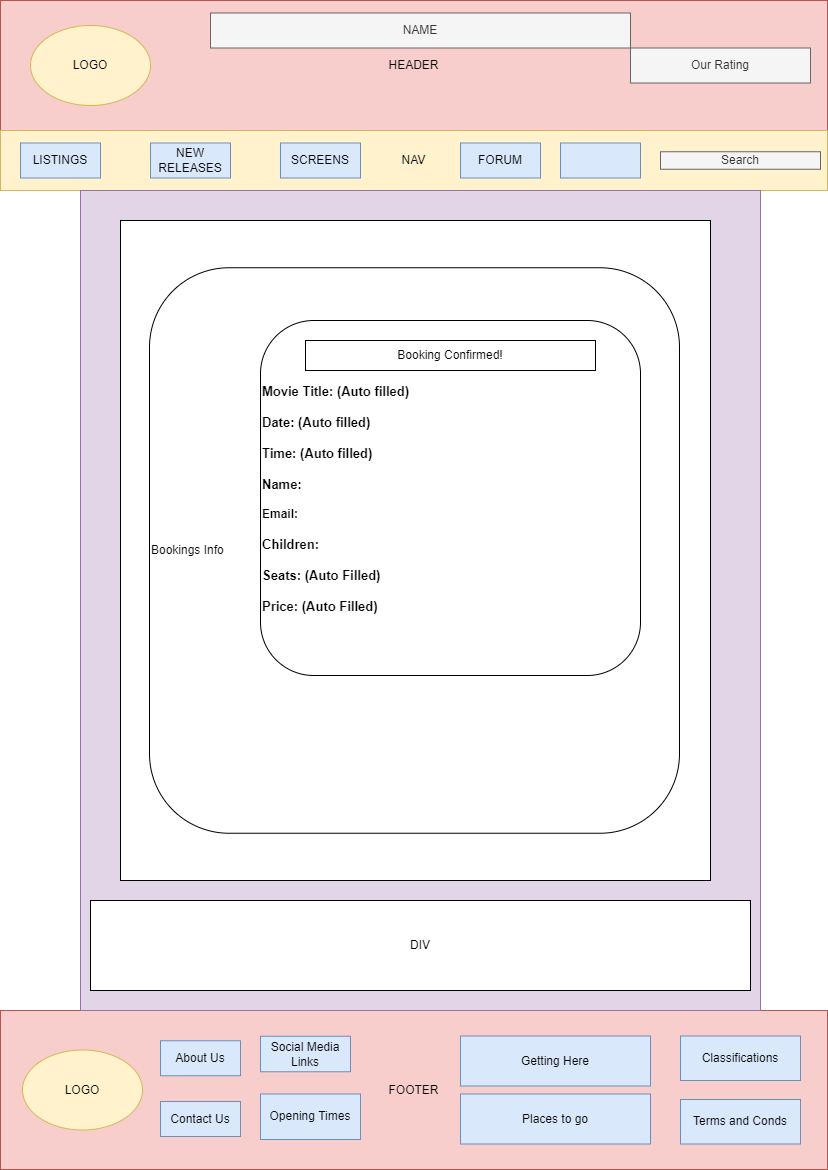

The diagram above was exported from draw.io. Its source (the exported page's mxGraphModel, read from the mxfile embedded in the PNG):
<mxGraphModel dx="2015" dy="794" grid="1" gridSize="10" guides="1" tooltips="1" connect="1" arrows="1" fold="1" page="1" pageScale="1" pageWidth="827" pageHeight="1169" math="0" shadow="0">
  <root>
    <mxCell id="0" />
    <mxCell id="1" parent="0" />
    <mxCell id="bYysLdNNv4OY3hACu5-K-1" value="HEADER" style="rounded=0;whiteSpace=wrap;html=1;fillColor=#f8cecc;strokeColor=#b85450;" vertex="1" parent="1">
      <mxGeometry width="827" height="130" as="geometry" />
    </mxCell>
    <mxCell id="bYysLdNNv4OY3hACu5-K-2" value="NAV" style="rounded=0;whiteSpace=wrap;html=1;fillColor=#fff2cc;strokeColor=#d6b656;" vertex="1" parent="1">
      <mxGeometry y="130" width="827" height="60" as="geometry" />
    </mxCell>
    <mxCell id="bYysLdNNv4OY3hACu5-K-3" value="FOOTER" style="rounded=0;whiteSpace=wrap;html=1;fillColor=#f8cecc;strokeColor=#b85450;" vertex="1" parent="1">
      <mxGeometry y="1010" width="827" height="159" as="geometry" />
    </mxCell>
    <mxCell id="bYysLdNNv4OY3hACu5-K-4" value="" style="rounded=0;whiteSpace=wrap;html=1;fillColor=#e1d5e7;strokeColor=#9673a6;" vertex="1" parent="1">
      <mxGeometry x="80" y="190" width="680" height="820" as="geometry" />
    </mxCell>
    <mxCell id="bYysLdNNv4OY3hACu5-K-5" value="LISTINGS" style="rounded=0;whiteSpace=wrap;html=1;fillColor=#dae8fc;strokeColor=#6c8ebf;" vertex="1" parent="1">
      <mxGeometry x="20" y="142.5" width="80" height="35" as="geometry" />
    </mxCell>
    <mxCell id="bYysLdNNv4OY3hACu5-K-6" value="NEW RELEASES" style="rounded=0;whiteSpace=wrap;html=1;fillColor=#dae8fc;strokeColor=#6c8ebf;" vertex="1" parent="1">
      <mxGeometry x="150" y="142.5" width="80" height="35" as="geometry" />
    </mxCell>
    <mxCell id="bYysLdNNv4OY3hACu5-K-7" value="SCREENS" style="rounded=0;whiteSpace=wrap;html=1;fillColor=#dae8fc;strokeColor=#6c8ebf;" vertex="1" parent="1">
      <mxGeometry x="280" y="142.5" width="80" height="35" as="geometry" />
    </mxCell>
    <mxCell id="bYysLdNNv4OY3hACu5-K-8" value="FORUM" style="rounded=0;whiteSpace=wrap;html=1;fillColor=#dae8fc;strokeColor=#6c8ebf;" vertex="1" parent="1">
      <mxGeometry x="460" y="142.5" width="80" height="35" as="geometry" />
    </mxCell>
    <mxCell id="bYysLdNNv4OY3hACu5-K-9" value="" style="rounded=0;whiteSpace=wrap;html=1;fillColor=#dae8fc;strokeColor=#6c8ebf;" vertex="1" parent="1">
      <mxGeometry x="560" y="142.5" width="80" height="35" as="geometry" />
    </mxCell>
    <mxCell id="bYysLdNNv4OY3hACu5-K-10" value="About Us" style="rounded=0;whiteSpace=wrap;html=1;fillColor=#dae8fc;strokeColor=#6c8ebf;" vertex="1" parent="1">
      <mxGeometry x="160" y="1040.25" width="80" height="35" as="geometry" />
    </mxCell>
    <mxCell id="bYysLdNNv4OY3hACu5-K-11" value="Contact Us" style="rounded=0;whiteSpace=wrap;html=1;fillColor=#dae8fc;strokeColor=#6c8ebf;" vertex="1" parent="1">
      <mxGeometry x="160" y="1101" width="80" height="35" as="geometry" />
    </mxCell>
    <mxCell id="bYysLdNNv4OY3hACu5-K-12" value="LOGO" style="ellipse;whiteSpace=wrap;html=1;fillColor=#fff2cc;strokeColor=#d6b656;" vertex="1" parent="1">
      <mxGeometry x="30" y="25" width="120" height="80" as="geometry" />
    </mxCell>
    <mxCell id="bYysLdNNv4OY3hACu5-K-13" value="Opening Times" style="rounded=0;whiteSpace=wrap;html=1;fillColor=#dae8fc;strokeColor=#6c8ebf;" vertex="1" parent="1">
      <mxGeometry x="260" y="1093.5" width="100" height="45.5" as="geometry" />
    </mxCell>
    <mxCell id="bYysLdNNv4OY3hACu5-K-14" value="Classifications" style="rounded=0;whiteSpace=wrap;html=1;fillColor=#dae8fc;strokeColor=#6c8ebf;" vertex="1" parent="1">
      <mxGeometry x="680" y="1035.5" width="120" height="44.5" as="geometry" />
    </mxCell>
    <mxCell id="bYysLdNNv4OY3hACu5-K-15" value="Getting Here&lt;br&gt;" style="rounded=0;whiteSpace=wrap;html=1;fillColor=#dae8fc;strokeColor=#6c8ebf;" vertex="1" parent="1">
      <mxGeometry x="460" y="1035.5" width="190" height="50" as="geometry" />
    </mxCell>
    <mxCell id="bYysLdNNv4OY3hACu5-K-16" value="Places to go" style="rounded=0;whiteSpace=wrap;html=1;fillColor=#dae8fc;strokeColor=#6c8ebf;" vertex="1" parent="1">
      <mxGeometry x="460" y="1093.5" width="190" height="50" as="geometry" />
    </mxCell>
    <mxCell id="bYysLdNNv4OY3hACu5-K-17" value="Search" style="rounded=0;whiteSpace=wrap;html=1;fillColor=#f5f5f5;fontColor=#333333;strokeColor=#666666;" vertex="1" parent="1">
      <mxGeometry x="660" y="151.25" width="160" height="17.5" as="geometry" />
    </mxCell>
    <mxCell id="bYysLdNNv4OY3hACu5-K-18" value="Our Rating" style="rounded=0;whiteSpace=wrap;html=1;fillColor=#f5f5f5;fontColor=#333333;strokeColor=#666666;" vertex="1" parent="1">
      <mxGeometry x="630" y="47.5" width="180" height="35" as="geometry" />
    </mxCell>
    <mxCell id="bYysLdNNv4OY3hACu5-K-19" value="Terms and Conds" style="rounded=0;whiteSpace=wrap;html=1;fillColor=#dae8fc;strokeColor=#6c8ebf;" vertex="1" parent="1">
      <mxGeometry x="680" y="1099" width="120" height="44.5" as="geometry" />
    </mxCell>
    <mxCell id="bYysLdNNv4OY3hACu5-K-20" value="Social Media Links" style="rounded=0;whiteSpace=wrap;html=1;fillColor=#dae8fc;strokeColor=#6c8ebf;" vertex="1" parent="1">
      <mxGeometry x="260" y="1035.75" width="90" height="35.5" as="geometry" />
    </mxCell>
    <mxCell id="bYysLdNNv4OY3hACu5-K-27" value="" style="rounded=0;whiteSpace=wrap;html=1;fillColor=default;gradientColor=#ffffff;" vertex="1" parent="1">
      <mxGeometry x="120" y="220" width="590" height="660" as="geometry" />
    </mxCell>
    <mxCell id="bYysLdNNv4OY3hACu5-K-32" value="LOGO" style="ellipse;whiteSpace=wrap;html=1;fillColor=#fff2cc;strokeColor=#d6b656;" vertex="1" parent="1">
      <mxGeometry x="22" y="1049.5" width="120" height="80" as="geometry" />
    </mxCell>
    <mxCell id="bYysLdNNv4OY3hACu5-K-33" value="NAME" style="rounded=0;whiteSpace=wrap;html=1;fillColor=#f5f5f5;fontColor=#333333;strokeColor=#666666;" vertex="1" parent="1">
      <mxGeometry x="210" y="12.5" width="420" height="35" as="geometry" />
    </mxCell>
    <mxCell id="bYysLdNNv4OY3hACu5-K-34" value="DIV" style="rounded=0;whiteSpace=wrap;html=1;fillColor=default;gradientColor=#ffffff;" vertex="1" parent="1">
      <mxGeometry x="90" y="900" width="660" height="90" as="geometry" />
    </mxCell>
    <mxCell id="bYysLdNNv4OY3hACu5-K-35" value="Bookings Info" style="rounded=1;whiteSpace=wrap;html=1;align=left;" vertex="1" parent="1">
      <mxGeometry x="149" y="267.25" width="530" height="565.5" as="geometry" />
    </mxCell>
    <mxCell id="bYysLdNNv4OY3hACu5-K-37" value="&lt;span style=&quot;font-size: 13px; font-weight: 700;&quot;&gt;&lt;br&gt;&lt;br&gt;Movie Title: (Auto filled)&lt;/span&gt;&lt;span style=&quot;font-size: 13px; font-weight: 700;&quot;&gt;&lt;br&gt;&lt;br&gt;&lt;/span&gt;&lt;span style=&quot;font-size: 13px; font-weight: 700;&quot;&gt;Date:&amp;nbsp;&lt;/span&gt;&lt;span style=&quot;font-size: 13px; font-weight: 700;&quot;&gt;(Auto filled)&lt;/span&gt;&lt;span style=&quot;font-size: 13px; font-weight: 700;&quot;&gt;&lt;br&gt;&lt;/span&gt;&lt;br style=&quot;padding: 0px; margin: 0px; font-size: 13px; font-weight: 700;&quot;&gt;&lt;span style=&quot;font-size: 13px; font-weight: 700;&quot;&gt;Time:&amp;nbsp;&lt;/span&gt;&lt;span style=&quot;font-size: 13px; font-weight: 700;&quot;&gt;(Auto filled)&lt;/span&gt;&lt;span style=&quot;font-size: 13px; font-weight: 700;&quot;&gt;&lt;br&gt;&lt;br&gt;&lt;/span&gt;&lt;span style=&quot;font-size: 13px; font-weight: 700;&quot;&gt;Name:&lt;/span&gt;&lt;span style=&quot;font-size: 13px; font-weight: 700;&quot;&gt;&lt;br&gt;&lt;/span&gt;&lt;br&gt;&lt;b&gt;Email:&lt;br&gt;&lt;/b&gt;&lt;br style=&quot;padding: 0px; margin: 0px; font-size: 13px; font-weight: 700;&quot;&gt;&lt;span style=&quot;font-size: 13px; font-weight: 700;&quot;&gt;Children:&lt;br&gt;&lt;br&gt;Seats: (Auto Filled)&lt;br&gt;&lt;br&gt;Price: (Auto Filled)&lt;br&gt;&lt;/span&gt;&lt;br style=&quot;padding: 0px; margin: 0px; font-size: 13px; font-weight: 700;&quot;&gt;&lt;div style=&quot;&quot;&gt;&lt;br&gt;&lt;/div&gt;" style="rounded=1;whiteSpace=wrap;html=1;align=left;" vertex="1" parent="1">
      <mxGeometry x="260" y="320" width="380" height="355" as="geometry" />
    </mxCell>
    <mxCell id="bYysLdNNv4OY3hACu5-K-38" value="Booking Confirmed!" style="rounded=0;whiteSpace=wrap;html=1;" vertex="1" parent="1">
      <mxGeometry x="305" y="340" width="290" height="30" as="geometry" />
    </mxCell>
  </root>
</mxGraphModel>